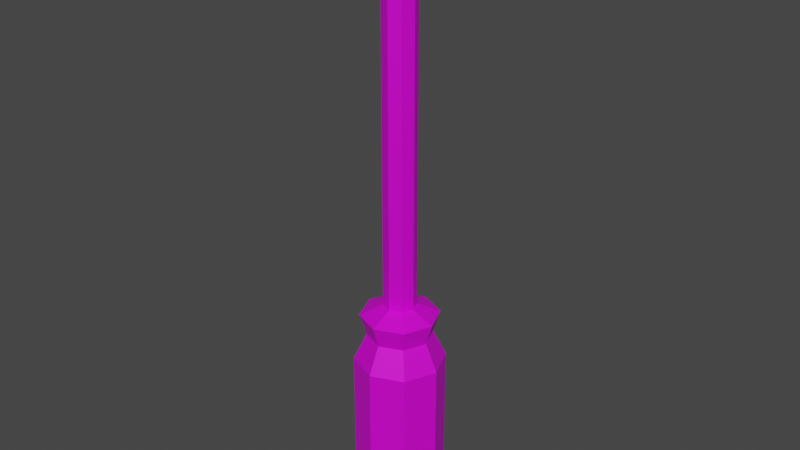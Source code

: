 # Source: Screwdriver.blend  (saved by Blender 2.90.8; exported with 4.5.12 LTS)
import bpy
from mathutils import Matrix  # noqa: F401  (used for matrix-valued properties, if any)

bpy.ops.wm.read_factory_settings(use_empty=True)
scene = bpy.context.scene
scene.name = 'Scene'

# ---- collections
col_collection = bpy.data.collections.new('Collection'); scene.collection.children.link(col_collection)

# ---- images (referenced by path relative to the original .blend; pixels are not part of the script)
import os
ASSET_DIR = os.environ.get("B2B_ASSET_DIR", "")  # directory of the original .blend (textures are referenced by path, not embedded)
HERE = os.path.dirname(os.path.abspath(__file__))  # packed textures are extracted next to this script under _unpacked/

def load_image(name, relpath, width, height, colorspace="sRGB"):
    """Load a texture the original file referenced (path relative to the .blend, or extracted next to this script)."""
    p = next((c for c in (os.path.join(HERE, relpath), os.path.join(ASSET_DIR, relpath)) if relpath and os.path.exists(c)), "")
    if p:
        img = bpy.data.images.load(p, check_existing=True)
        img.name = name
    else:  # same state as the original file: an image datablock whose file is absent (Cycles renders it pink)
        img = bpy.data.images.new(name, width, height)
        img.source = "FILE"
        img.filepath = "//" + (relpath or name)
    img.colorspace_settings.name = colorspace
    return img
img_material_001_base_color = load_image('Material.001 Base Color', 'Screwdriver.png', 1024, 1024, 'sRGB')
img_material_001_metallic = load_image('Material.001 Metallic', '', 1024, 1024, 'Non-Color')

# ---- materials (node trees are filled in below, after node groups)
mat_material_001 = bpy.data.materials.new('Material.001')
mat_material_001.use_transparent_shadow = False

# ---- material node trees
mat_material_001.use_nodes = True; mat_material_001.node_tree.nodes.clear()
_N = mat_material_001.node_tree.nodes; _L = mat_material_001.node_tree.links
n0 = _N.new('ShaderNodeOutputMaterial'); n0.name = 'Material Output'; n0.location = (300, 300)
n1 = _N.new('ShaderNodeBsdfPrincipled'); n1.name = 'Principled BSDF'; n1.location = (10, 300)
n1.distribution = 'GGX'
n1.subsurface_method = 'BURLEY'
n1.inputs[3].default_value = 1.45
n1.inputs[27].default_value = (0.0, 0.0, 0.0, 1.0)
n1.inputs[28].default_value = 1.0
n2 = _N.new('ShaderNodeTexImage'); n2.name = 'Image Texture'; n2.location = (-280, 280)
n2.image = img_material_001_base_color
n3 = _N.new('ShaderNodeTexImage'); n3.name = 'Image Texture.001'; n3.location = (-280, 200)
n3.image = img_material_001_metallic
_L.new(n1.outputs[0], n0.inputs[0])
_L.new(n2.outputs[0], n1.inputs[0])
_L.new(n3.outputs[0], n1.inputs[1])
n0.is_active_output = True

# ---- world
world_world = bpy.data.worlds.new('World'); scene.world = world_world
world_world.use_nodes = True; world_world.node_tree.nodes.clear()
_N = world_world.node_tree.nodes; _L = world_world.node_tree.links
n0 = _N.new('ShaderNodeOutputWorld'); n0.name = 'World Output'; n0.location = (300, 300)
n1 = _N.new('ShaderNodeBackground'); n1.name = 'Background'; n1.location = (10, 300)
n1.inputs[0].default_value = (0.05088, 0.05088, 0.05088, 1.0)
_L.new(n1.outputs[0], n0.inputs[0])
n0.is_active_output = True
world_world.color = (0.05088, 0.05088, 0.05088)
world_world.use_sun_shadow = False
world_world.sun_shadow_jitter_overblur = 0.0

# ---- meshes
me_circle = bpy.data.meshes.new('Circle')
me_circle.from_pydata([(6.982e-09, 0.06283, 0.0), (-0.04443, 0.04443, 0.0), (-0.06283, 4.236e-09, 0.0), (-0.04443, -0.04443, 0.0), (1.248e-08, -0.06283, 0.0), (0.04443, -0.04443, 0.0), (0.06283, 7.732e-09, 0.0), (0.04443, 0.04443, 0.0), (6.982e-09, 0.06283, 0.2288), (-0.04443, 0.04443, 0.2288), (-0.06283, 4.236e-09, 0.2288), (-0.04443, -0.04443, 0.2288), (1.248e-08, -0.06283, 0.2288), (0.04443, -0.04443, 0.2288), (0.06283, 7.732e-09, 0.2288), (0.04443, 0.04443, 0.2288), (8.436e-09, 0.0449, 0.2666), (-0.03175, 0.03175, 0.2666), (-0.0449, 5.685e-09, 0.2666), (-0.03175, -0.03175, 0.2666), (1.236e-08, -0.0449, 0.2666), (0.03175, -0.03175, 0.2666), (0.0449, 8.183e-09, 0.2666), (0.03175, 0.03175, 0.2666), (7.148e-09, 0.05427, 0.2974), (-0.03837, 0.03837, 0.2974), (-0.05427, 4.734e-09, 0.2974), (-0.03837, -0.03837, 0.2974), (1.189e-08, -0.05427, 0.2974), (0.03837, -0.03837, 0.2974), (0.05427, 7.753e-09, 0.2974), (0.03837, 0.03837, 0.2974), (-1.436e-09, 0.02259, 0.3112), (-0.01597, 0.01597, 0.3112), (-0.02259, 7.951e-09, 0.3112), (-0.01597, -0.01597, 0.3112), (5.393e-10, -0.02259, 0.3112), (0.01597, -0.01597, 0.3112), (0.02259, 9.207e-09, 0.3112), (0.01597, 0.01597, 0.3112), (2.739e-07, 0.02259, 0.7379), (-0.01597, 0.01597, 0.7379), (-0.02259, 7.951e-09, 0.7379), (-0.01597, -0.01597, 0.7379), (2.759e-07, -0.02259, 0.7379), (0.01597, -0.01597, 0.7379), (0.02259, 9.207e-09, 0.7379), (0.01597, 0.01597, 0.7379), (2.787e-07, 0.04039, 0.7577), (-0.004627, 0.02856, 0.7577), (-0.006544, 6.951e-09, 0.7577), (-0.004627, -0.02856, 0.7577), (2.793e-07, -0.04039, 0.7577), (0.004628, -0.02856, 0.7577), (0.006544, 9.198e-09, 0.7577), (0.004628, 0.02856, 0.7577), (2.787e-07, 0.04039, 0.8576), (-0.004627, 0.02856, 0.8576), (-0.006544, 6.951e-09, 0.8576), (-0.004627, -0.02856, 0.8576), (2.793e-07, -0.04039, 0.8576), (0.004628, -0.02856, 0.8576), (0.006544, 9.198e-09, 0.8576), (0.004628, 0.02856, 0.8576)], [], [(1, 0, 7, 6, 5, 4, 3, 2), (14, 15, 23, 22), (7, 0, 8, 15), (5, 6, 14, 13), (3, 4, 12, 11), (1, 2, 10, 9), (6, 7, 15, 14), (4, 5, 13, 12), (2, 3, 11, 10), (0, 1, 9, 8), (21, 22, 30, 29), (12, 13, 21, 20), (10, 11, 19, 18), (8, 9, 17, 16), (15, 8, 16, 23), (13, 14, 22, 21), (11, 12, 20, 19), (9, 10, 18, 17), (24, 25, 33, 32), (19, 20, 28, 27), (17, 18, 26, 25), (22, 23, 31, 30), (20, 21, 29, 28), (18, 19, 27, 26), (16, 17, 25, 24), (23, 16, 24, 31), (38, 39, 47, 46), (31, 24, 32, 39), (29, 30, 38, 37), (27, 28, 36, 35), (25, 26, 34, 33), (30, 31, 39, 38), (28, 29, 37, 36), (26, 27, 35, 34), (41, 42, 50, 49), (36, 37, 45, 44), (34, 35, 43, 42), (32, 33, 41, 40), (39, 32, 40, 47), (37, 38, 46, 45), (35, 36, 44, 43), (33, 34, 42, 41), (55, 48, 56, 63), (46, 47, 55, 54), (44, 45, 53, 52), (42, 43, 51, 50), (40, 41, 49, 48), (47, 40, 48, 55), (45, 46, 54, 53), (43, 44, 52, 51), (57, 58, 59, 60, 61, 62, 63, 56), (53, 54, 62, 61), (51, 52, 60, 59), (49, 50, 58, 57), (54, 55, 63, 62), (52, 53, 61, 60), (50, 51, 59, 58), (48, 49, 57, 56)])
_uv = me_circle.uv_layers.new(name='UVMap')
_uv.uv.foreach_set('vector', [0.2838, 0.7572, 0.1926, 0.7572, 0.1282, 0.6951, 0.1282, 0.6073, 0.1926, 0.5452, 0.2838, 0.5452, 0.3483, 0.6073, 0.3483, 0.6951, 0.9094, 0.4177, 1.0, 0.4179, 0.9834, 0.4874, 0.9187, 0.4873, 0.3478, 0.5452, 0.2877, 0.5421, 0.2877, 0.1248, 0.3478, 0.1279, 0.4324, 0.004742, 0.5163, 0.0, 0.5163, 0.4138, 0.4324, 0.4185, 0.6073, 0.5419, 0.5163, 0.5421, 0.5163, 0.1248, 0.6073, 0.1245, 0.1967, 0.5419, 0.1282, 0.5446, 0.1282, 0.1272, 0.1967, 0.1245, 0.9094, 0.0, 1.0, 0.0001982, 1.0, 0.4179, 0.9094, 0.4177, 0.3478, 0.0001805, 0.4324, 0.004742, 0.4324, 0.4185, 0.3478, 0.414, 0.6758, 0.5446, 0.6073, 0.5419, 0.6073, 0.1245, 0.6758, 0.1272, 0.2877, 0.5421, 0.1967, 0.5419, 0.1967, 0.1245, 0.2877, 0.1248, 0.4321, 0.4823, 0.4921, 0.4789, 0.5047, 0.5364, 0.4322, 0.5405, 0.3478, 0.414, 0.4324, 0.4185, 0.4321, 0.4823, 0.3717, 0.479, 0.6758, 0.1272, 0.6073, 0.1245, 0.5964, 0.0571, 0.6453, 0.05904, 0.2877, 0.1248, 0.1967, 0.1245, 0.2076, 0.0571, 0.2727, 0.05729, 0.3478, 0.1279, 0.2877, 0.1248, 0.2727, 0.05729, 0.3156, 0.05951, 0.4324, 0.4185, 0.5163, 0.4138, 0.4921, 0.4789, 0.4321, 0.4823, 0.6073, 0.1245, 0.5163, 0.1248, 0.5313, 0.05729, 0.5964, 0.0571, 0.1967, 0.1245, 0.1282, 0.1272, 0.1587, 0.05904, 0.2076, 0.0571, 0.404, 0.7283, 0.3483, 0.6747, 0.4038, 0.6526, 0.427, 0.6749, 0.5964, 0.0571, 0.5313, 0.05729, 0.5235, 0.000231, 0.6021, 0.0, 0.2076, 0.0571, 0.1587, 0.05904, 0.1427, 0.002348, 0.2019, 0.0, 0.9187, 0.4873, 0.9834, 0.4874, 0.9921, 0.5435, 0.9139, 0.5433, 0.3717, 0.479, 0.4321, 0.4823, 0.4322, 0.5405, 0.3592, 0.5366, 0.6453, 0.05904, 0.5964, 0.0571, 0.6021, 0.0, 0.6613, 0.002348, 0.2727, 0.05729, 0.2076, 0.0571, 0.2019, 0.0, 0.2805, 0.0002309, 0.3156, 0.05951, 0.2727, 0.05729, 0.2805, 0.0002309, 0.3325, 0.002906, 0.04279, 0.0, 0.07535, 7.129e-05, 0.07535, 0.7791, 0.04279, 0.7791, 0.4827, 0.7283, 0.404, 0.7283, 0.427, 0.6749, 0.4598, 0.6749, 0.5384, 0.5988, 0.5384, 0.6747, 0.4829, 0.6526, 0.4829, 0.621, 0.404, 0.5452, 0.4827, 0.5452, 0.4598, 0.5987, 0.427, 0.5987, 0.3483, 0.6747, 0.3483, 0.5988, 0.4038, 0.621, 0.4038, 0.6526, 0.5384, 0.6747, 0.4827, 0.7283, 0.4598, 0.6749, 0.4829, 0.6526, 0.4827, 0.5452, 0.5384, 0.5988, 0.4829, 0.621, 0.4598, 0.5987, 0.3483, 0.5988, 0.404, 0.5452, 0.427, 0.5987, 0.4038, 0.621, 0.551, 0.6265, 0.5384, 0.5974, 0.5689, 0.5974, 0.5725, 0.6495, 0.7589, 0.9916, 0.7285, 0.9908, 0.7059, 0.2194, 0.7364, 0.2202, 0.8521, 0.0, 0.8767, 0.001395, 0.8625, 0.7796, 0.8379, 0.7782, 0.8163, 0.998, 0.7835, 0.998, 0.7835, 0.2196, 0.8163, 0.2197, 0.8379, 0.9992, 0.8163, 0.998, 0.8163, 0.2197, 0.8379, 0.2208, 0.7285, 0.9908, 0.6984, 0.9933, 0.6758, 0.2219, 0.7059, 0.2194, 0.8767, 0.001395, 0.9094, 0.001853, 0.8952, 0.7801, 0.8625, 0.7796, 0.7835, 0.998, 0.7589, 0.9989, 0.7589, 0.2206, 0.7835, 0.2196, 0.1042, 0.8155, 0.1282, 0.8155, 0.1282, 0.998, 0.1042, 0.9979, 0.04279, 0.7791, 0.07535, 0.7791, 0.1042, 0.8155, 0.0511, 0.8157, 0.7364, 0.2202, 0.7059, 0.2194, 0.737, 0.1825, 0.7589, 0.1806, 0.5384, 0.5974, 0.551, 0.5682, 0.5725, 0.5452, 0.5689, 0.5974, 0.8163, 0.2197, 0.7835, 0.2196, 0.8134, 0.183, 0.8312, 0.1823, 0.07535, 0.7791, 0.0957, 0.7796, 0.1282, 0.8155, 0.1042, 0.8155, 0.01708, 0.7794, 0.04279, 0.7791, 0.0511, 0.8157, 0.0, 0.816, 0.8625, 0.7796, 0.8952, 0.7801, 0.9094, 0.8178, 0.8917, 0.8167, 0.6583, 0.6708, 0.6511, 0.619, 0.6511, 0.5667, 0.6583, 0.5446, 0.6686, 0.5656, 0.6758, 0.6174, 0.6758, 0.6696, 0.6686, 0.6917, 0.0, 0.816, 0.0511, 0.8157, 0.0511, 0.9981, 2.826e-08, 0.9985, 0.8917, 0.8167, 0.9094, 0.8178, 0.9061, 1.0, 0.8883, 0.999, 0.8134, 0.183, 0.7862, 0.1851, 0.7862, 0.002857, 0.8134, 0.0007342, 0.0511, 0.8157, 0.1042, 0.8155, 0.1042, 0.9979, 0.0511, 0.9981, 0.7589, 0.1806, 0.737, 0.1825, 0.7317, 0.001906, 0.7536, 0.0, 0.8645, 0.8141, 0.8917, 0.8167, 0.8883, 0.999, 0.8612, 0.9964, 0.8312, 0.1823, 0.8134, 0.183, 0.8134, 0.0007342, 0.8312, 0.0])
me_circle.materials.append(mat_material_001)
me_circle.use_remesh_fix_poles = True
me_circle.use_remesh_preserve_attributes = False
me_circle.use_mirror_vertex_groups = False
me_circle.update()

# ---- objects
ob_circle = bpy.data.objects.new('Circle', me_circle)

# ---- transforms, parenting, visibility, modifiers, constraints
ob_circle.location = (0.0, 0.0, 0.0)
ob_circle.lineart.crease_threshold = 0.0

# ---- collection membership
col_collection.objects.link(ob_circle)

# ---- scene / render settings (as saved in the file)
scene.frame_start = 1; scene.frame_end = 250; scene.frame_set(1)
scene.render.engine = 'BLENDER_EEVEE_NEXT'
scene.cycles.use_denoising = False
scene.cycles.samples = 128
scene.cycles.sampling_pattern = 'TABULATED_SOBOL'
scene.cycles.use_adaptive_sampling = False
scene.cycles.use_light_tree = False
scene.view_settings.view_transform = 'Filmic'
bpy.context.view_layer.update()

# ---- added for rendering (the .blend has no active camera and no usable light): camera, sun
cam_auto = bpy.data.cameras.new('AutoCamera')
cam_auto.lens = 50.0
cam_auto.sensor_width = 36.0
cam_auto.clip_end = 1000.0
ob_auto_camera = bpy.data.objects.new('AutoCamera', cam_auto)
scene.collection.objects.link(ob_auto_camera)
ob_auto_camera.location = (0.810329, -0.972394, 1.07706)
ob_auto_camera.rotation_euler = (1.09748, -7.21219e-08, 0.694738)
scene.camera = ob_auto_camera
light_auto_sun = bpy.data.lights.new('AutoSun', 'SUN')
light_auto_sun.energy = 3.0
light_auto_sun.angle = 0.0523599
ob_auto_sun = bpy.data.objects.new('AutoSun', light_auto_sun)
scene.collection.objects.link(ob_auto_sun)
ob_auto_sun.rotation_euler = (0.872665, 0.174533, 0.523599)
bpy.context.view_layer.update()
